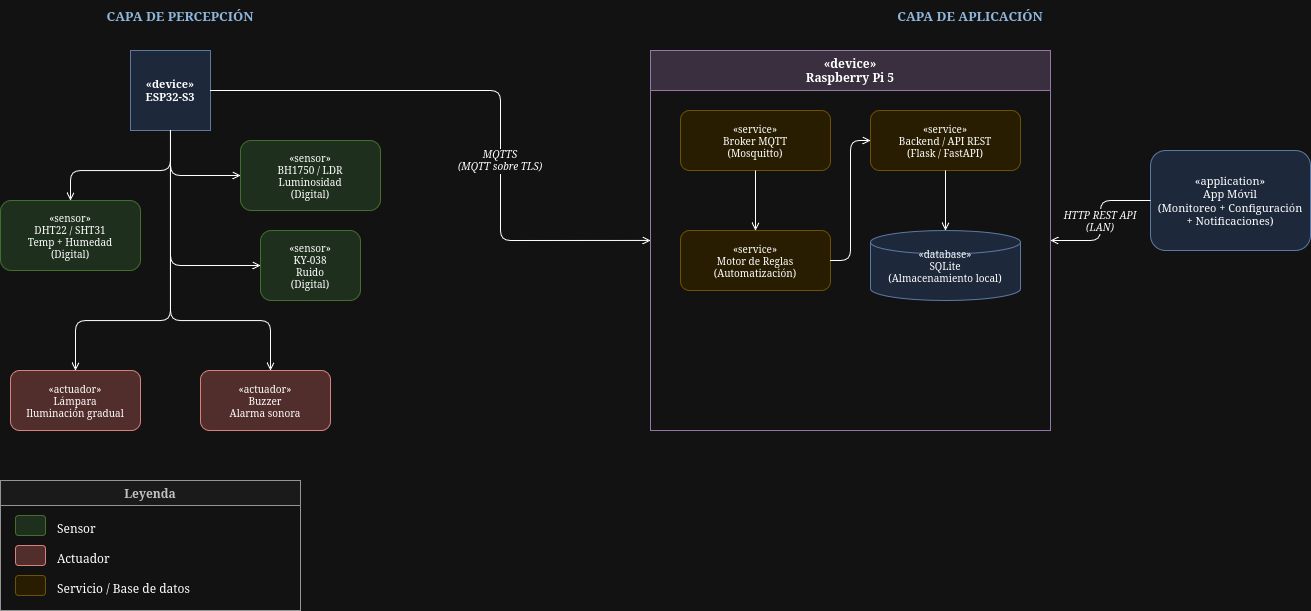

The diagram above was exported from draw.io. Its source (the exported page's mxGraphModel, read from the mxfile embedded in the PNG):
<mxGraphModel dx="1484" dy="943" grid="1" gridSize="10" guides="1" tooltips="1" connect="1" arrows="1" fold="1" page="1" pageScale="1" pageWidth="850" pageHeight="1100" math="0" shadow="0">
  <root>
    <mxCell id="0" />
    <mxCell id="1" parent="0" />
    <mxCell id="BZqJOuAiJAaQHYzqZCuR-1" parent="1" style="text;html=1;strokeColor=none;fillColor=none;align=center;verticalAlign=middle;whiteSpace=wrap;rounded=0;fontStyle=1;fontSize=13;fontColor=#1e4d78;" value="CAPA DE PERCEPCIÓN" vertex="1">
      <mxGeometry height="30" width="300" x="110" y="30" as="geometry" />
    </mxCell>
    <mxCell id="BZqJOuAiJAaQHYzqZCuR-2" parent="1" style="shape=mxgraph.network.server;fillColor=#dae8fc;strokeColor=#6c8ebf;fontStyle=1;fontSize=11;" value="«device»&#10;ESP32-S3" vertex="1">
      <mxGeometry height="80" width="80" x="210" y="80" as="geometry" />
    </mxCell>
    <mxCell id="BZqJOuAiJAaQHYzqZCuR-3" parent="1" style="rounded=1;whiteSpace=wrap;fillColor=#d5e8d4;strokeColor=#82b366;fontSize=10;" value="«sensor»&#10;DHT22 / SHT31&#10;Temp + Humedad&#10;(Digital)" vertex="1">
      <mxGeometry height="70" width="140" x="80" y="230" as="geometry" />
    </mxCell>
    <mxCell id="BZqJOuAiJAaQHYzqZCuR-4" parent="1" style="rounded=1;whiteSpace=wrap;fillColor=#d5e8d4;strokeColor=#82b366;fontSize=10;" value="«sensor»&#10;BH1750 / LDR&#10;Luminosidad&#10;(Digital)" vertex="1">
      <mxGeometry height="70" width="140" x="320" y="170" as="geometry" />
    </mxCell>
    <mxCell id="BZqJOuAiJAaQHYzqZCuR-5" parent="1" style="rounded=1;whiteSpace=wrap;fillColor=#f8cecc;strokeColor=#b85450;fontSize=10;" value="«actuador»&#10;Lámpara&#10;Iluminación gradual" vertex="1">
      <mxGeometry height="60" width="130" x="90" y="400" as="geometry" />
    </mxCell>
    <mxCell id="BZqJOuAiJAaQHYzqZCuR-7" parent="1" style="rounded=1;whiteSpace=wrap;fillColor=#f8cecc;strokeColor=#b85450;fontSize=10;" value="«actuador»&#10;Buzzer&#10;Alarma sonora" vertex="1">
      <mxGeometry height="60" width="130" x="280" y="400" as="geometry" />
    </mxCell>
    <mxCell id="BZqJOuAiJAaQHYzqZCuR-8" edge="1" parent="1" source="BZqJOuAiJAaQHYzqZCuR-2" style="edgeStyle=orthogonalEdgeStyle;endArrow=open;endFill=0;" target="BZqJOuAiJAaQHYzqZCuR-3">
      <mxGeometry relative="1" as="geometry">
        <Array as="points">
          <mxPoint x="250" y="200" />
          <mxPoint x="150" y="200" />
        </Array>
      </mxGeometry>
    </mxCell>
    <mxCell id="BZqJOuAiJAaQHYzqZCuR-9" edge="1" parent="1" source="BZqJOuAiJAaQHYzqZCuR-2" style="edgeStyle=orthogonalEdgeStyle;endArrow=open;endFill=0;" target="BZqJOuAiJAaQHYzqZCuR-4">
      <mxGeometry relative="1" as="geometry">
        <Array as="points">
          <mxPoint x="250" y="205" />
        </Array>
      </mxGeometry>
    </mxCell>
    <mxCell id="BZqJOuAiJAaQHYzqZCuR-10" edge="1" parent="1" source="BZqJOuAiJAaQHYzqZCuR-2" style="edgeStyle=orthogonalEdgeStyle;endArrow=open;endFill=0;" target="BZqJOuAiJAaQHYzqZCuR-5">
      <mxGeometry relative="1" as="geometry">
        <Array as="points">
          <mxPoint x="250" y="350" />
          <mxPoint x="155" y="350" />
        </Array>
      </mxGeometry>
    </mxCell>
    <mxCell id="BZqJOuAiJAaQHYzqZCuR-12" edge="1" parent="1" source="BZqJOuAiJAaQHYzqZCuR-2" style="edgeStyle=orthogonalEdgeStyle;endArrow=open;endFill=0;" target="BZqJOuAiJAaQHYzqZCuR-7">
      <mxGeometry relative="1" as="geometry">
        <Array as="points">
          <mxPoint x="250" y="350" />
          <mxPoint x="350" y="350" />
        </Array>
      </mxGeometry>
    </mxCell>
    <mxCell id="BZqJOuAiJAaQHYzqZCuR-15" edge="1" parent="1" source="BZqJOuAiJAaQHYzqZCuR-2" style="edgeStyle=orthogonalEdgeStyle;endArrow=open;endFill=0;dashed=0;fontStyle=2;fontSize=10;entryX=0;entryY=0.5;entryDx=0;entryDy=0;" target="BZqJOuAiJAaQHYzqZCuR-17" value="MQTTS&#10;(MQTT sobre TLS)">
      <mxGeometry relative="1" x="0.2202" as="geometry">
        <mxPoint as="offset" />
        <Array as="points">
          <mxPoint x="580" y="120" />
          <mxPoint x="580" y="270" />
        </Array>
        <mxPoint x="580" y="180" as="targetPoint" />
      </mxGeometry>
    </mxCell>
    <mxCell id="BZqJOuAiJAaQHYzqZCuR-16" parent="1" style="text;html=1;strokeColor=none;fillColor=none;align=center;verticalAlign=middle;whiteSpace=wrap;rounded=0;fontStyle=1;fontSize=13;fontColor=#1e4d78;" value="CAPA DE APLICACIÓN" vertex="1">
      <mxGeometry height="30" width="480" x="810" y="30" as="geometry" />
    </mxCell>
    <mxCell id="BZqJOuAiJAaQHYzqZCuR-17" parent="1" style="swimlane;fontStyle=1;startSize=40;fillColor=#e1d5e7;strokeColor=#9673a6;fontSize=12;" value="«device»&#10;Raspberry Pi 5" vertex="1">
      <mxGeometry height="380" width="400" x="730" y="80" as="geometry" />
    </mxCell>
    <mxCell id="BZqJOuAiJAaQHYzqZCuR-18" parent="BZqJOuAiJAaQHYzqZCuR-17" style="rounded=1;whiteSpace=wrap;fillColor=#fff2cc;strokeColor=#d6b656;fontSize=10;" value="«service»&#10;Broker MQTT&#10;(Mosquitto)" vertex="1">
      <mxGeometry height="60" width="150" x="30" y="60" as="geometry" />
    </mxCell>
    <mxCell id="BZqJOuAiJAaQHYzqZCuR-19" parent="BZqJOuAiJAaQHYzqZCuR-17" style="rounded=1;whiteSpace=wrap;fillColor=#fff2cc;strokeColor=#d6b656;fontSize=10;" value="«service»&#10;Backend / API REST&#10;(Flask / FastAPI)" vertex="1">
      <mxGeometry height="60" width="150" x="220" y="60" as="geometry" />
    </mxCell>
    <mxCell id="BZqJOuAiJAaQHYzqZCuR-20" parent="BZqJOuAiJAaQHYzqZCuR-17" style="rounded=1;whiteSpace=wrap;fillColor=#fff2cc;strokeColor=#d6b656;fontSize=10;" value="«service»&#10;Motor de Reglas&#10;(Automatización)" vertex="1">
      <mxGeometry height="60" width="150" x="30" y="180" as="geometry" />
    </mxCell>
    <mxCell id="BZqJOuAiJAaQHYzqZCuR-21" parent="BZqJOuAiJAaQHYzqZCuR-17" style="shape=mxgraph.flowchart.database;whiteSpace=wrap;fillColor=#dae8fc;strokeColor=#6c8ebf;fontSize=10;" value="«database»&#10;SQLite&#10;(Almacenamiento local)" vertex="1">
      <mxGeometry height="70" width="150" x="220" y="180" as="geometry" />
    </mxCell>
    <mxCell id="BZqJOuAiJAaQHYzqZCuR-22" edge="1" parent="BZqJOuAiJAaQHYzqZCuR-17" source="BZqJOuAiJAaQHYzqZCuR-18" style="edgeStyle=orthogonalEdgeStyle;endArrow=open;endFill=0;" target="BZqJOuAiJAaQHYzqZCuR-20">
      <mxGeometry relative="1" as="geometry" />
    </mxCell>
    <mxCell id="BZqJOuAiJAaQHYzqZCuR-23" edge="1" parent="BZqJOuAiJAaQHYzqZCuR-17" source="BZqJOuAiJAaQHYzqZCuR-20" style="edgeStyle=orthogonalEdgeStyle;endArrow=open;endFill=0;" target="BZqJOuAiJAaQHYzqZCuR-19">
      <mxGeometry relative="1" as="geometry">
        <Array as="points">
          <mxPoint x="200" y="210" />
          <mxPoint x="200" y="90" />
        </Array>
      </mxGeometry>
    </mxCell>
    <mxCell id="BZqJOuAiJAaQHYzqZCuR-24" edge="1" parent="BZqJOuAiJAaQHYzqZCuR-17" source="BZqJOuAiJAaQHYzqZCuR-19" style="edgeStyle=orthogonalEdgeStyle;endArrow=open;endFill=0;" target="BZqJOuAiJAaQHYzqZCuR-21">
      <mxGeometry relative="1" as="geometry" />
    </mxCell>
    <mxCell id="BZqJOuAiJAaQHYzqZCuR-26" parent="1" style="rounded=1;whiteSpace=wrap;fillColor=#dae8fc;strokeColor=#6c8ebf;fontSize=11;" value="«application»&#10;App Móvil&#10;(Monitoreo + Configuración&#10;+ Notificaciones)" vertex="1">
      <mxGeometry height="100" width="160" x="1230" y="180" as="geometry" />
    </mxCell>
    <mxCell id="BZqJOuAiJAaQHYzqZCuR-27" edge="1" parent="1" source="BZqJOuAiJAaQHYzqZCuR-26" style="edgeStyle=orthogonalEdgeStyle;endArrow=open;endFill=0;fontStyle=2;fontSize=10;" target="BZqJOuAiJAaQHYzqZCuR-17" value="HTTP REST API&#10;(LAN)">
      <mxGeometry relative="1" as="geometry" />
    </mxCell>
    <mxCell id="BZqJOuAiJAaQHYzqZCuR-28" parent="1" style="swimlane;fontStyle=1;startSize=25;fillColor=#f5f5f5;strokeColor=#666666;fontColor=#333333;" value="Leyenda" vertex="1">
      <mxGeometry height="130" width="300" x="80" y="510" as="geometry" />
    </mxCell>
    <mxCell id="BZqJOuAiJAaQHYzqZCuR-29" parent="BZqJOuAiJAaQHYzqZCuR-28" style="rounded=1;fillColor=#d5e8d4;strokeColor=#82b366;" value="" vertex="1">
      <mxGeometry height="20" width="30" x="15" y="35" as="geometry" />
    </mxCell>
    <mxCell id="BZqJOuAiJAaQHYzqZCuR-30" parent="BZqJOuAiJAaQHYzqZCuR-28" style="text;align=left;" value="Sensor" vertex="1">
      <mxGeometry height="20" width="100" x="55" y="35" as="geometry" />
    </mxCell>
    <mxCell id="BZqJOuAiJAaQHYzqZCuR-31" parent="BZqJOuAiJAaQHYzqZCuR-28" style="rounded=1;fillColor=#f8cecc;strokeColor=#b85450;" value="" vertex="1">
      <mxGeometry height="20" width="30" x="15" y="65" as="geometry" />
    </mxCell>
    <mxCell id="BZqJOuAiJAaQHYzqZCuR-32" parent="BZqJOuAiJAaQHYzqZCuR-28" style="text;align=left;" value="Actuador" vertex="1">
      <mxGeometry height="20" width="100" x="55" y="65" as="geometry" />
    </mxCell>
    <mxCell id="BZqJOuAiJAaQHYzqZCuR-33" parent="BZqJOuAiJAaQHYzqZCuR-28" style="rounded=1;fillColor=#fff2cc;strokeColor=#d6b656;" value="" vertex="1">
      <mxGeometry height="20" width="30" x="15" y="95" as="geometry" />
    </mxCell>
    <mxCell id="BZqJOuAiJAaQHYzqZCuR-34" parent="BZqJOuAiJAaQHYzqZCuR-28" style="text;align=left;" value="Servicio / Base de datos" vertex="1">
      <mxGeometry height="20" width="180" x="55" y="95" as="geometry" />
    </mxCell>
    <mxCell id="LkdK9vQZjlDwbD29VBg9-1" parent="1" style="rounded=1;whiteSpace=wrap;fillColor=#d5e8d4;strokeColor=#82b366;fontSize=10;" value="«sensor»&#10;KY-038&#10;Ruido&#10;(Digital)" vertex="1">
      <mxGeometry height="70" width="100" x="340" y="260" as="geometry" />
    </mxCell>
    <mxCell id="LkdK9vQZjlDwbD29VBg9-2" edge="1" parent="1" source="BZqJOuAiJAaQHYzqZCuR-2" style="edgeStyle=orthogonalEdgeStyle;endArrow=open;endFill=0;exitX=0.5;exitY=1;exitDx=0;exitDy=0;entryX=0;entryY=0.5;entryDx=0;entryDy=0;" target="LkdK9vQZjlDwbD29VBg9-1">
      <mxGeometry relative="1" as="geometry">
        <Array as="points">
          <mxPoint x="250" y="295" />
        </Array>
        <mxPoint x="260" y="170" as="sourcePoint" />
        <mxPoint x="160" y="240" as="targetPoint" />
      </mxGeometry>
    </mxCell>
  </root>
</mxGraphModel>